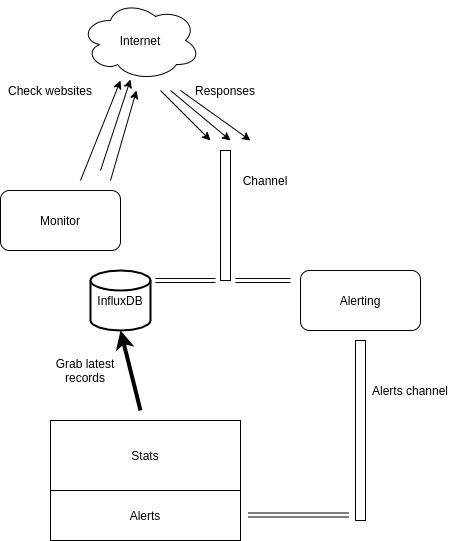

The diagram above was exported from draw.io. Its source (the exported page's mxGraphModel, read from the mxfile embedded in the PNG):
<mxGraphModel dx="1102" dy="589" grid="1" gridSize="10" guides="1" tooltips="1" connect="1" arrows="1" fold="1" page="1" pageScale="1" pageWidth="850" pageHeight="1100" math="0" shadow="0">
  <root>
    <mxCell id="0" />
    <mxCell id="1" parent="0" />
    <mxCell id="bG0beX6cZNsqY-_V3fUU-2" value="Monitor" style="rounded=1;whiteSpace=wrap;html=1;" vertex="1" parent="1">
      <mxGeometry x="270" y="200" width="120" height="60" as="geometry" />
    </mxCell>
    <mxCell id="bG0beX6cZNsqY-_V3fUU-3" value="Internet" style="ellipse;shape=cloud;whiteSpace=wrap;html=1;" vertex="1" parent="1">
      <mxGeometry x="350" y="10" width="120" height="80" as="geometry" />
    </mxCell>
    <mxCell id="bG0beX6cZNsqY-_V3fUU-4" value="" style="endArrow=classic;html=1;" edge="1" parent="1">
      <mxGeometry width="50" height="50" relative="1" as="geometry">
        <mxPoint x="350" y="190" as="sourcePoint" />
        <mxPoint x="390" y="90" as="targetPoint" />
      </mxGeometry>
    </mxCell>
    <mxCell id="bG0beX6cZNsqY-_V3fUU-5" value="" style="endArrow=classic;html=1;" edge="1" parent="1">
      <mxGeometry width="50" height="50" relative="1" as="geometry">
        <mxPoint x="370" y="180" as="sourcePoint" />
        <mxPoint x="400" y="89" as="targetPoint" />
      </mxGeometry>
    </mxCell>
    <mxCell id="bG0beX6cZNsqY-_V3fUU-7" value="" style="endArrow=classic;html=1;" edge="1" parent="1">
      <mxGeometry width="50" height="50" relative="1" as="geometry">
        <mxPoint x="380" y="190" as="sourcePoint" />
        <mxPoint x="406" y="100" as="targetPoint" />
      </mxGeometry>
    </mxCell>
    <mxCell id="bG0beX6cZNsqY-_V3fUU-9" value="" style="endArrow=classic;html=1;" edge="1" parent="1">
      <mxGeometry width="50" height="50" relative="1" as="geometry">
        <mxPoint x="430" y="100" as="sourcePoint" />
        <mxPoint x="480" y="150" as="targetPoint" />
      </mxGeometry>
    </mxCell>
    <mxCell id="bG0beX6cZNsqY-_V3fUU-10" value="" style="endArrow=classic;html=1;" edge="1" parent="1">
      <mxGeometry width="50" height="50" relative="1" as="geometry">
        <mxPoint x="440" y="100" as="sourcePoint" />
        <mxPoint x="500" y="150" as="targetPoint" />
      </mxGeometry>
    </mxCell>
    <mxCell id="bG0beX6cZNsqY-_V3fUU-11" value="" style="endArrow=classic;html=1;" edge="1" parent="1">
      <mxGeometry width="50" height="50" relative="1" as="geometry">
        <mxPoint x="450" y="100" as="sourcePoint" />
        <mxPoint x="520" y="150" as="targetPoint" />
      </mxGeometry>
    </mxCell>
    <mxCell id="bG0beX6cZNsqY-_V3fUU-12" value="Check websites" style="text;html=1;strokeColor=none;fillColor=none;align=center;verticalAlign=middle;whiteSpace=wrap;rounded=0;" vertex="1" parent="1">
      <mxGeometry x="270" y="90" width="100" height="20" as="geometry" />
    </mxCell>
    <mxCell id="bG0beX6cZNsqY-_V3fUU-13" value="Responses" style="text;html=1;strokeColor=none;fillColor=none;align=center;verticalAlign=middle;whiteSpace=wrap;rounded=0;" vertex="1" parent="1">
      <mxGeometry x="460" y="90" width="70" height="20" as="geometry" />
    </mxCell>
    <mxCell id="bG0beX6cZNsqY-_V3fUU-14" value="InfluxDB" style="strokeWidth=2;html=1;shape=mxgraph.flowchart.database;whiteSpace=wrap;" vertex="1" parent="1">
      <mxGeometry x="360" y="280" width="60" height="60" as="geometry" />
    </mxCell>
    <mxCell id="bG0beX6cZNsqY-_V3fUU-18" value="Channel" style="text;html=1;strokeColor=none;fillColor=none;align=center;verticalAlign=middle;whiteSpace=wrap;rounded=0;" vertex="1" parent="1">
      <mxGeometry x="480" y="180" width="110" height="20" as="geometry" />
    </mxCell>
    <mxCell id="bG0beX6cZNsqY-_V3fUU-19" value="Alerting" style="rounded=1;whiteSpace=wrap;html=1;" vertex="1" parent="1">
      <mxGeometry x="570" y="280" width="120" height="60" as="geometry" />
    </mxCell>
    <mxCell id="bG0beX6cZNsqY-_V3fUU-20" value="" style="shape=link;html=1;" edge="1" parent="1">
      <mxGeometry width="100" relative="1" as="geometry">
        <mxPoint x="425" y="290" as="sourcePoint" />
        <mxPoint x="485" y="290" as="targetPoint" />
      </mxGeometry>
    </mxCell>
    <mxCell id="bG0beX6cZNsqY-_V3fUU-21" value="" style="shape=link;html=1;" edge="1" parent="1">
      <mxGeometry width="100" relative="1" as="geometry">
        <mxPoint x="505" y="290" as="sourcePoint" />
        <mxPoint x="560" y="290" as="targetPoint" />
      </mxGeometry>
    </mxCell>
    <mxCell id="bG0beX6cZNsqY-_V3fUU-24" value="Alerts channel" style="text;html=1;strokeColor=none;fillColor=none;align=center;verticalAlign=middle;whiteSpace=wrap;rounded=0;" vertex="1" parent="1">
      <mxGeometry x="630" y="390" width="100" height="20" as="geometry" />
    </mxCell>
    <mxCell id="bG0beX6cZNsqY-_V3fUU-25" value="Stats" style="rounded=0;whiteSpace=wrap;html=1;" vertex="1" parent="1">
      <mxGeometry x="320" y="430" width="190" height="70" as="geometry" />
    </mxCell>
    <mxCell id="bG0beX6cZNsqY-_V3fUU-26" value="Alerts" style="rounded=0;whiteSpace=wrap;html=1;" vertex="1" parent="1">
      <mxGeometry x="320" y="500" width="190" height="50" as="geometry" />
    </mxCell>
    <mxCell id="bG0beX6cZNsqY-_V3fUU-27" value="" style="shape=link;html=1;" edge="1" parent="1">
      <mxGeometry width="100" relative="1" as="geometry">
        <mxPoint x="518" y="524.5" as="sourcePoint" />
        <mxPoint x="618" y="524.5" as="targetPoint" />
      </mxGeometry>
    </mxCell>
    <mxCell id="bG0beX6cZNsqY-_V3fUU-28" value="" style="endArrow=classic;html=1;entryX=0.5;entryY=1;entryDx=0;entryDy=0;entryPerimeter=0;strokeWidth=4;" edge="1" parent="1" target="bG0beX6cZNsqY-_V3fUU-14">
      <mxGeometry width="50" height="50" relative="1" as="geometry">
        <mxPoint x="410" y="420" as="sourcePoint" />
        <mxPoint x="410" y="360" as="targetPoint" />
      </mxGeometry>
    </mxCell>
    <mxCell id="bG0beX6cZNsqY-_V3fUU-29" value="Grab latest records" style="text;html=1;strokeColor=none;fillColor=none;align=center;verticalAlign=middle;whiteSpace=wrap;rounded=0;" vertex="1" parent="1">
      <mxGeometry x="310" y="370" width="90" height="20" as="geometry" />
    </mxCell>
    <mxCell id="bG0beX6cZNsqY-_V3fUU-30" value="" style="rounded=0;whiteSpace=wrap;html=1;" vertex="1" parent="1">
      <mxGeometry x="490" y="160" width="10" height="130" as="geometry" />
    </mxCell>
    <mxCell id="bG0beX6cZNsqY-_V3fUU-31" value="" style="rounded=0;whiteSpace=wrap;html=1;" vertex="1" parent="1">
      <mxGeometry x="625" y="350" width="10" height="180" as="geometry" />
    </mxCell>
  </root>
</mxGraphModel>